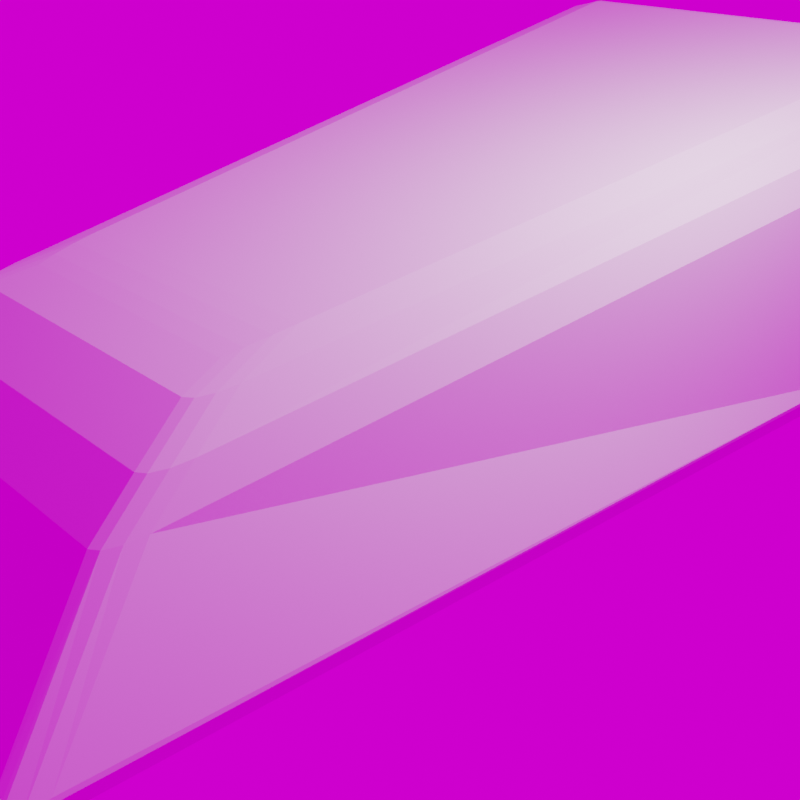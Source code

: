 # Source: intake.blend  (saved by Blender 2.93.20; exported with 4.5.12 LTS)
import bpy
from mathutils import Matrix  # noqa: F401  (used for matrix-valued properties, if any)

bpy.ops.wm.read_factory_settings(use_empty=True)
scene = bpy.context.scene
scene.name = 'Scene'

# ---- collections
col_collection = bpy.data.collections.new('Collection'); scene.collection.children.link(col_collection)
col_main = bpy.data.collections.new('MAIN'); scene.collection.children.link(col_main)
col_main_700 = bpy.data.collections.new('MAIN_700'); col_main.children.link(col_main_700)

# ---- images (referenced by path relative to the original .blend; pixels are not part of the script)
import os
ASSET_DIR = os.environ.get("B2B_ASSET_DIR", "")  # directory of the original .blend (textures are referenced by path, not embedded)
HERE = os.path.dirname(os.path.abspath(__file__))  # packed textures are extracted next to this script under _unpacked/

def load_image(name, relpath, width, height, colorspace="sRGB"):
    """Load a texture the original file referenced (path relative to the .blend, or extracted next to this script)."""
    p = next((c for c in (os.path.join(HERE, relpath), os.path.join(ASSET_DIR, relpath)) if relpath and os.path.exists(c)), "")
    if p:
        img = bpy.data.images.load(p, check_existing=True)
        img.name = name
    else:  # same state as the original file: an image datablock whose file is absent (Cycles renders it pink)
        img = bpy.data.images.new(name, width, height)
        img.source = "FILE"
        img.filepath = "//" + (relpath or name)
    img.colorspace_settings.name = colorspace
    return img
img_abandoned_slipway_4k_hdr = load_image('abandoned_slipway_4k.hdr', 'abandoned_slipway_4k.hdr', 1024, 1024, 'Linear Rec.709')

# ---- world
world_world = bpy.data.worlds.new('World'); scene.world = world_world
world_world.use_nodes = True; world_world.node_tree.nodes.clear()
_N = world_world.node_tree.nodes; _L = world_world.node_tree.links
n0 = _N.new('ShaderNodeOutputWorld'); n0.name = 'World Output'; n0.location = (300, 300)
n1 = _N.new('ShaderNodeTexEnvironment'); n1.name = 'Environment Texture'; n1.location = (-131, 232)
n1.image = img_abandoned_slipway_4k_hdr
_L.new(n1.outputs[0], n0.inputs[0])
n0.is_active_output = True
world_world.color = (0.05088, 0.05088, 0.05088)
world_world.use_sun_shadow = False
world_world.sun_shadow_jitter_overblur = 0.0

# ---- cameras
cam_camera = bpy.data.cameras.new('Camera')
cam_camera.clip_end = 100.0
cam_camera.ortho_scale = 7.314

# ---- lights
light_light = bpy.data.lights.new('Light', 'POINT')
light_light.transmission_factor = 0.0
light_light.energy = 1000.0
light_light.shadow_soft_size = 0.1
light_light.shadow_maximum_resolution = 0.006
light_light.use_absolute_resolution = True

# ---- meshes
me_cube = bpy.data.meshes.new('Cube')
me_cube.from_pydata([(-0.4608, -1.129, -0.2486), (-0.5643, 0.8802, -0.2486), (-0.6367, 1.025, -0.2209), (0.4608, -1.129, -0.2486), (0.5643, 0.8802, -0.2486), (0.6367, 1.025, -0.2209), (-0.392, 0.1077, 0.4346), (-0.4259, 0.1077, 0.4214), (-0.4434, 0.1077, 0.3948), (-0.4514, 0.1077, 0.3505), (0.4259, 0.1077, 0.4214), (0.392, 0.1077, 0.4346), (0.4434, 0.1077, 0.3948), (0.4514, 0.1077, 0.3505), (-0.4054, 0.1077, -0.05416), (0.4054, 0.1077, -0.05416), (-0.392, 0.1077, 0.4346), (-0.4259, 0.1077, 0.4214), (-0.4434, 0.1077, 0.3948), (-0.4514, 0.1077, 0.3505), (0.4259, 0.1077, 0.4214), (0.392, 0.1077, 0.4346), (0.4434, 0.1077, 0.3948), (0.4514, 0.1077, 0.3505), (-0.4054, 0.1077, -0.05416), (0.4054, 0.1077, -0.05416), (-0.643, 1.374, 0.5426), (-0.6781, 1.446, 0.5453), (-0.6477, 1.409, 0.543), (-0.6605, 1.436, 0.544), (-0.5629, 1.458, 0.6595), (-0.5584, 1.372, 0.6268), (-0.5606, 1.441, 0.6432), (-0.559, 1.41, 0.6312), (-0.6316, 1.376, 0.5869), (-0.6625, 1.454, 0.6039), (-0.6357, 1.412, 0.5892), (-0.647, 1.441, 0.5954), (-0.6066, 1.377, 0.6135), (-0.6244, 1.461, 0.6429), (-0.609, 1.414, 0.6175), (-0.6155, 1.445, 0.6282), (0.5584, 1.372, 0.6268), (0.5629, 1.458, 0.6595), (0.559, 1.41, 0.6312), (0.5606, 1.441, 0.6432), (0.6781, 1.446, 0.5453), (0.643, 1.374, 0.5426), (0.6605, 1.436, 0.544), (0.6477, 1.409, 0.543), (0.6244, 1.461, 0.6429), (0.6066, 1.377, 0.6135), (0.6155, 1.445, 0.6282), (0.609, 1.414, 0.6175), (0.6625, 1.455, 0.6039), (0.6316, 1.377, 0.5869), (0.647, 1.442, 0.5954), (0.6357, 1.413, 0.5892), (-0.6087, 1.128, -0.08692), (-0.5774, 1.072, -0.05416), (-0.5931, 1.126, -0.07054), (-0.5816, 1.106, -0.05855), (0.5774, 1.072, -0.05416), (0.6087, 1.128, -0.08692), (0.5816, 1.106, -0.05855), (0.5931, 1.126, -0.07054), (-0.5722, 1.455, 0.7198), (-0.5692, 1.49, 0.7051), (-0.5718, 1.476, 0.7204), (-0.5707, 1.489, 0.715), (-0.6493, 1.491, 0.6838), (-0.6611, 1.455, 0.6963), (-0.6552, 1.489, 0.6925), (-0.6595, 1.476, 0.6971), (-0.7058, 1.483, 0.6275), (-0.7262, 1.443, 0.632), (-0.716, 1.48, 0.6322), (-0.7234, 1.465, 0.6338), (-0.7269, 1.448, 0.549), (-0.75, 1.402, 0.5441), (-0.7384, 1.442, 0.549), (-0.7469, 1.425, 0.5472), (0.6611, 1.455, 0.6963), (0.6493, 1.491, 0.6838), (0.6595, 1.476, 0.6971), (0.6552, 1.489, 0.6925), (0.5692, 1.49, 0.7051), (0.5722, 1.455, 0.7198), (0.5707, 1.489, 0.715), (0.5718, 1.476, 0.7204), (0.7262, 1.443, 0.632), (0.7058, 1.483, 0.6275), (0.7234, 1.465, 0.6338), (0.716, 1.48, 0.6322), (0.75, 1.402, 0.5441), (0.7269, 1.448, 0.549), (0.7469, 1.425, 0.5472), (0.7384, 1.442, 0.549), (-0.6522, 1.107, -0.1325), (-0.6499, 1.097, -0.154), (-0.6632, 1.078, -0.1718), (-0.6701, 1.077, -0.1512), (-0.6625, 1.096, -0.1433), (0.6522, 1.107, -0.1325), (0.6632, 1.078, -0.1718), (0.6499, 1.097, -0.154), (0.6625, 1.096, -0.1433), (0.6701, 1.077, -0.1512), (-0.3382, -0.7521, 0.379), (-0.366, -0.5976, 0.4095), (-0.3488, -0.7075, 0.3893), (-0.359, -0.6509, 0.4005), (-0.4776, -1.004, 0.1899), (-0.4285, -1.092, 0.1773), (-0.4675, -1.048, 0.1836), (-0.4495, -1.08, 0.179), (-0.422, -0.7703, 0.3643), (-0.3727, -0.8589, 0.3511), (-0.4119, -0.8146, 0.3577), (-0.3939, -0.847, 0.3528), (-0.4629, -0.8969, 0.284), (-0.4135, -0.985, 0.271), (-0.4527, -0.9409, 0.2775), (-0.4346, -0.9732, 0.2727), (0.366, -0.5976, 0.4095), (0.3382, -0.7521, 0.379), (0.359, -0.6509, 0.4005), (0.3488, -0.7075, 0.3893), (0.4285, -1.092, 0.1773), (0.4776, -1.004, 0.1899), (0.4495, -1.08, 0.179), (0.4675, -1.048, 0.1836), (0.3727, -0.8589, 0.3511), (0.422, -0.7703, 0.3643), (0.3939, -0.847, 0.3528), (0.4119, -0.8146, 0.3577), (0.4135, -0.985, 0.271), (0.4629, -0.8969, 0.284), (0.4346, -0.9732, 0.2727), (0.4527, -0.9409, 0.2775), (-0.5374, -1.352, -0.1553), (-0.5533, -1.322, -0.1553), (-0.4825, -1.279, -0.2213), (-0.5261, -1.196, -0.2213), (-0.4995, -1.223, -0.2313), (-0.5028, -1.267, -0.2213), (-0.5188, -1.237, -0.2213), (0.5533, -1.322, -0.1553), (0.5374, -1.352, -0.1553), (0.5261, -1.196, -0.2213), (0.4825, -1.279, -0.2213), (0.4995, -1.223, -0.2313), (0.5188, -1.237, -0.2213), (0.5028, -1.267, -0.2213), (-0.6664, 1.07, -0.166), (-0.6744, 1.063, -0.1403), (-0.6701, 1.077, -0.1512), (-0.6714, 1.062, -0.1535), (0.6744, 1.063, -0.1403), (0.6664, 1.07, -0.166), (0.6701, 1.077, -0.1512), (0.6714, 1.062, -0.1535), (-0.5109, -1.348, -0.1671), (-0.5137, -1.353, -0.1425), (-0.5309, -1.356, -0.1553), (-0.5143, -1.356, -0.155), (-0.5573, -1.27, -0.1419), (-0.5543, -1.265, -0.1674), (-0.5558, -1.307, -0.1553), (-0.5578, -1.273, -0.1549), (0.5543, -1.265, -0.1674), (0.5573, -1.27, -0.1419), (0.5558, -1.307, -0.1553), (0.5578, -1.273, -0.1549), (0.5137, -1.353, -0.1425), (0.5109, -1.348, -0.1671), (0.5309, -1.356, -0.1553), (0.5143, -1.356, -0.155)], [], [(87, 124, 133, 82), (50, 43, 86, 83), (2, 143, 167, 154, 100), (63, 46, 95, 103), (43, 30, 67, 86), (39, 35, 74, 70), (35, 27, 78, 74), (94, 158, 160, 107, 96), (54, 50, 83, 91), (46, 54, 91, 95), (87, 66, 109, 124), (116, 71, 75, 120), (142, 150, 175, 162), (27, 58, 98, 78), (142, 162, 164, 140, 145), (3, 4, 5, 149, 151), (4, 1, 2, 5), (58, 63, 103, 105, 99, 98), (1, 0, 144, 143, 2), (0, 3, 151, 150, 142, 144), (1, 4, 3, 0), (31, 42, 11, 6), (42, 51, 10, 11), (59, 26, 9, 14), (55, 47, 13, 12), (62, 59, 14, 15), (47, 62, 15, 13), (34, 38, 7, 8), (38, 31, 6, 7), (51, 55, 12, 10), (7, 6, 16, 17), (5, 2, 100, 99, 105, 104), (30, 39, 70, 67), (90, 137, 129, 94), (120, 75, 79, 112), (112, 166, 168, 141, 114), (149, 5, 104, 159, 170), (136, 121, 113, 128), (26, 34, 8, 9), (82, 133, 137, 90), (24, 19, 18, 17, 16, 21, 20, 22, 23, 25), (15, 14, 24, 25), (10, 12, 22, 20), (8, 7, 17, 18), (14, 9, 19, 24), (12, 13, 23, 22), (9, 8, 18, 19), (13, 15, 25, 23), (6, 11, 21, 16), (11, 10, 20, 21), (31, 38, 40, 33), (33, 40, 41, 32), (32, 41, 39, 30), (38, 34, 36, 40), (40, 36, 37, 41), (41, 37, 35, 39), (34, 26, 28, 36), (36, 28, 29, 37), (37, 29, 27, 35), (51, 42, 44, 53), (53, 44, 45, 52), (52, 45, 43, 50), (55, 51, 53, 57), (57, 53, 52, 56), (56, 52, 50, 54), (47, 55, 57, 49), (49, 57, 56, 48), (48, 56, 54, 46), (42, 31, 33, 44), (44, 33, 32, 45), (45, 32, 30, 43), (59, 62, 64, 61), (61, 64, 65, 60), (60, 65, 63, 58), (26, 59, 61, 28), (28, 61, 60, 29), (29, 60, 58, 27), (46, 63, 65, 48), (48, 65, 64, 49), (49, 64, 62, 47), (132, 117, 121, 136), (81, 101, 156, 155, 79), (158, 94, 129, 171), (67, 70, 72, 69), (69, 72, 73, 68), (68, 73, 71, 66), (70, 74, 76, 72), (72, 76, 77, 73), (73, 77, 75, 71), (74, 78, 80, 76), (76, 80, 81, 77), (77, 81, 79, 75), (83, 86, 88, 85), (85, 88, 89, 84), (84, 89, 87, 82), (91, 83, 85, 93), (93, 85, 84, 92), (92, 84, 82, 90), (95, 91, 93, 97), (97, 93, 92, 96), (96, 92, 90, 94), (86, 67, 69, 88), (88, 69, 68, 89), (89, 68, 66, 87), (78, 98, 102, 80), (80, 102, 101, 81), (166, 112, 79, 155), (103, 106, 107, 160, 159, 104, 105), (96, 107, 106, 97), (97, 106, 103, 95), (125, 108, 117, 132), (142, 145, 144), (145, 146, 144), (146, 143, 144), (149, 152, 151), (152, 153, 151), (153, 150, 151), (117, 108, 110, 119), (119, 110, 111, 118), (118, 111, 109, 116), (121, 117, 119, 123), (123, 119, 118, 122), (122, 118, 116, 120), (113, 121, 123, 115), (115, 123, 122, 114), (114, 122, 120, 112), (125, 132, 134, 127), (127, 134, 135, 126), (126, 135, 133, 124), (132, 136, 138, 134), (134, 138, 139, 135), (135, 139, 137, 133), (136, 128, 130, 138), (138, 130, 131, 139), (139, 131, 129, 137), (124, 109, 111, 126), (126, 111, 110, 127), (127, 110, 108, 125), (115, 140, 164, 163, 113), (145, 140, 141, 146), (172, 171, 129, 131, 147), (148, 153, 152, 147), (148, 130, 128, 174, 176), (147, 152, 149, 170, 172), (147, 131, 130, 148), (176, 175, 150, 153, 148), (146, 141, 168, 167, 143), (114, 141, 140, 115), (174, 128, 113, 163), (109, 66, 71, 116), (154, 157, 156), (157, 155, 156), (158, 161, 160), (161, 159, 160), (162, 165, 164), (165, 163, 164), (166, 169, 168), (169, 167, 168), (170, 173, 172), (173, 171, 172), (174, 177, 176), (177, 175, 176), (162, 175, 177, 165), (165, 177, 174, 163), (154, 167, 169, 157), (157, 169, 166, 155), (170, 159, 161, 173), (173, 161, 158, 171), (154, 156, 101, 102, 98, 99, 100)])
_uv = me_cube.uv_layers.new(name='UVMap')
_uv.uv.foreach_set('vector', [0.6546, 0.5046, 0.6546, 0.7123, 0.6398, 0.7278, 0.6398, 0.5055, 0.6072, 0.4793, 0.6098, 0.4691, 0.6201, 0.47, 0.6165, 0.4833, 0.375, 0.2451, 0.375, 0.01302, 0.4119, 0.009259, 0.3965, 0.2477, 0.3941, 0.2487, 0.4188, 0.4872, 0.5897, 0.4885, 0.5931, 0.4963, 0.4067, 0.4959, 0.6098, 0.4691, 0.6098, 0.2809, 0.6201, 0.28, 0.6201, 0.47, 0.6072, 0.2707, 0.6005, 0.2643, 0.6069, 0.2573, 0.6165, 0.2667, 0.6005, 0.2643, 0.5897, 0.2615, 0.5931, 0.2537, 0.6069, 0.2573, 0.5946, 0.5044, 0.4052, 0.5043, 0.4019, 0.5022, 0.4019, 0.5022, 0.5944, 0.5022, 0.6005, 0.4857, 0.6072, 0.4793, 0.6165, 0.4833, 0.6069, 0.4927, 0.5897, 0.4885, 0.6005, 0.4857, 0.6069, 0.4927, 0.5931, 0.4963, 0.6546, 0.5046, 0.8454, 0.5046, 0.8454, 0.7123, 0.6546, 0.7123, 0.625, 0.02222, 0.625, 0.2445, 0.6098, 0.2455, 0.6053, 0.01257, 0.375, 0.9865, 0.375, 0.7635, 0.4127, 0.7597, 0.4127, 0.9903, 0.5897, 0.2615, 0.4188, 0.2628, 0.4067, 0.2541, 0.5931, 0.2537, 0.375, 0.9865, 0.4127, 0.9903, 0.4197, 0.9943, 0.4191, 0.9958, 0.3733, 0.9913, 0.3565, 0.7315, 0.3565, 0.5185, 0.375, 0.5049, 0.375, 0.737, 0.3682, 0.7404, 0.3565, 0.5185, 0.1435, 0.5185, 0.1299, 0.5, 0.3701, 0.5, 0.4188, 0.2628, 0.4188, 0.4872, 0.4067, 0.4959, 0.401, 0.4958, 0.401, 0.2542, 0.4067, 0.2541, 0.1435, 0.5185, 0.1435, 0.7315, 0.1318, 0.7404, 0.125, 0.737, 0.125, 0.5049, 0.1435, 0.7315, 0.3565, 0.7315, 0.3654, 0.7432, 0.3615, 0.75, 0.1385, 0.75, 0.1346, 0.7432, 0.1435, 0.5185, 0.3565, 0.5185, 0.3565, 0.7315, 0.1435, 0.7315, 0.6024, 0.2816, 0.6024, 0.4684, 0.6024, 0.4684, 0.6024, 0.2816, 0.6024, 0.4684, 0.6005, 0.4765, 0.6005, 0.4765, 0.6024, 0.4684, 0.4276, 0.269, 0.5873, 0.2671, 0.5873, 0.2671, 0.4276, 0.269, 0.596, 0.4807, 0.5873, 0.4829, 0.5873, 0.4829, 0.596, 0.4807, 0.4276, 0.481, 0.4276, 0.269, 0.4276, 0.269, 0.4276, 0.481, 0.5873, 0.4829, 0.4276, 0.481, 0.4276, 0.481, 0.5873, 0.4829, 0.596, 0.2693, 0.6005, 0.2735, 0.6005, 0.2735, 0.596, 0.2693, 0.6005, 0.2735, 0.6024, 0.2816, 0.6024, 0.2816, 0.6005, 0.2735, 0.6005, 0.4765, 0.596, 0.4807, 0.596, 0.4807, 0.6005, 0.4765, 0.6005, 0.2735, 0.6024, 0.2816, 0.6024, 0.2816, 0.6005, 0.2735, 0.375, 0.4951, 0.375, 0.2549, 0.3941, 0.2513, 0.401, 0.2542, 0.401, 0.4958, 0.3941, 0.4987, 0.6098, 0.2809, 0.6072, 0.2707, 0.6165, 0.2667, 0.6201, 0.28, 0.6098, 0.5045, 0.6053, 0.7374, 0.5846, 0.7416, 0.5946, 0.5044, 0.6053, 0.01257, 0.6098, 0.2455, 0.5946, 0.2456, 0.5846, 0.008443, 0.5846, 0.008443, 0.4265, 0.008421, 0.4205, 0.005551, 0.4207, 0.004007, 0.5847, 0.004015, 0.375, 0.737, 0.375, 0.5049, 0.3941, 0.5013, 0.3965, 0.5023, 0.4119, 0.7407, 0.606, 0.7645, 0.606, 0.9855, 0.5843, 0.9895, 0.5843, 0.7605, 0.5873, 0.2671, 0.596, 0.2693, 0.596, 0.2693, 0.5873, 0.2671, 0.6398, 0.5055, 0.6398, 0.7278, 0.6053, 0.7374, 0.6098, 0.5045, 0.4276, 0.269, 0.5873, 0.2671, 0.596, 0.2693, 0.6005, 0.2735, 0.6024, 0.2816, 0.6024, 0.4684, 0.6005, 0.4765, 0.596, 0.4807, 0.5873, 0.4829, 0.4276, 0.481, 0.4276, 0.481, 0.4276, 0.269, 0.4276, 0.269, 0.4276, 0.481, 0.6005, 0.4765, 0.596, 0.4807, 0.596, 0.4807, 0.6005, 0.4765, 0.596, 0.2693, 0.6005, 0.2735, 0.6005, 0.2735, 0.596, 0.2693, 0.4276, 0.269, 0.5873, 0.2671, 0.5873, 0.2671, 0.4276, 0.269, 0.596, 0.4807, 0.5873, 0.4829, 0.5873, 0.4829, 0.596, 0.4807, 0.5873, 0.2671, 0.596, 0.2693, 0.596, 0.2693, 0.5873, 0.2671, 0.5873, 0.4829, 0.4276, 0.481, 0.4276, 0.481, 0.5873, 0.4829, 0.6024, 0.2816, 0.6024, 0.4684, 0.6024, 0.4684, 0.6024, 0.2816, 0.6024, 0.4684, 0.6005, 0.4765, 0.6005, 0.4765, 0.6024, 0.4684, 0.6024, 0.2816, 0.6005, 0.2735, 0.6006, 0.2735, 0.6024, 0.2816, 0.6024, 0.2816, 0.6006, 0.2735, 0.6038, 0.2722, 0.6059, 0.2813, 0.6059, 0.2813, 0.6038, 0.2722, 0.6072, 0.2707, 0.6098, 0.2809, 0.6005, 0.2735, 0.596, 0.2693, 0.596, 0.2693, 0.6006, 0.2735, 0.6006, 0.2735, 0.596, 0.2693, 0.5982, 0.2669, 0.6038, 0.2722, 0.6038, 0.2722, 0.5982, 0.2669, 0.6005, 0.2643, 0.6072, 0.2707, 0.596, 0.2693, 0.5873, 0.2671, 0.5873, 0.2671, 0.596, 0.2693, 0.596, 0.2693, 0.5873, 0.2671, 0.5883, 0.2644, 0.5982, 0.2669, 0.5982, 0.2669, 0.5883, 0.2644, 0.5897, 0.2615, 0.6005, 0.2643, 0.6005, 0.4765, 0.6024, 0.4684, 0.6024, 0.4684, 0.6006, 0.4765, 0.6006, 0.4765, 0.6024, 0.4684, 0.6059, 0.4687, 0.6038, 0.4778, 0.6038, 0.4778, 0.6059, 0.4687, 0.6098, 0.4691, 0.6072, 0.4793, 0.596, 0.4807, 0.6005, 0.4765, 0.6006, 0.4765, 0.596, 0.4807, 0.596, 0.4807, 0.6006, 0.4765, 0.6038, 0.4778, 0.5982, 0.4831, 0.5982, 0.4831, 0.6038, 0.4778, 0.6072, 0.4793, 0.6005, 0.4857, 0.5873, 0.4829, 0.596, 0.4807, 0.596, 0.4807, 0.5873, 0.4829, 0.5873, 0.4829, 0.596, 0.4807, 0.5982, 0.4831, 0.5883, 0.4856, 0.5883, 0.4856, 0.5982, 0.4831, 0.6005, 0.4857, 0.5897, 0.4885, 0.6024, 0.4684, 0.6024, 0.2816, 0.6024, 0.2816, 0.6024, 0.4684, 0.6024, 0.4684, 0.6024, 0.2816, 0.6059, 0.2813, 0.6059, 0.4687, 0.6059, 0.4687, 0.6059, 0.2813, 0.6098, 0.2809, 0.6098, 0.4691, 0.4276, 0.269, 0.4276, 0.481, 0.427, 0.4814, 0.427, 0.2686, 0.427, 0.2686, 0.427, 0.4814, 0.4229, 0.4841, 0.4229, 0.2659, 0.4229, 0.2659, 0.4229, 0.4841, 0.4188, 0.4872, 0.4188, 0.2628, 0.5873, 0.2671, 0.4276, 0.269, 0.427, 0.2686, 0.5873, 0.2671, 0.5873, 0.2671, 0.427, 0.2686, 0.4229, 0.2659, 0.5883, 0.2644, 0.5883, 0.2644, 0.4229, 0.2659, 0.4188, 0.2628, 0.5897, 0.2615, 0.5897, 0.4885, 0.4188, 0.4872, 0.4229, 0.4841, 0.5883, 0.4856, 0.5883, 0.4856, 0.4229, 0.4841, 0.427, 0.4814, 0.5873, 0.4829, 0.5873, 0.4829, 0.427, 0.4814, 0.4276, 0.481, 0.5873, 0.4829, 0.625, 0.7754, 0.625, 0.9746, 0.606, 0.9855, 0.606, 0.7645, 0.5944, 0.2478, 0.4019, 0.2478, 0.4019, 0.2478, 0.4052, 0.2457, 0.5946, 0.2456, 0.4052, 0.5043, 0.5946, 0.5044, 0.5846, 0.7416, 0.4265, 0.7416, 0.6201, 0.28, 0.6165, 0.2667, 0.6184, 0.2658, 0.6222, 0.2799, 0.8457, 0.5, 0.8597, 0.5009, 0.86, 0.5035, 0.8454, 0.5026, 0.8454, 0.5026, 0.86, 0.5035, 0.8602, 0.5055, 0.8454, 0.5046, 0.6165, 0.2667, 0.6069, 0.2573, 0.6081, 0.2557, 0.6185, 0.2658, 0.6244, 0.2491, 0.6103, 0.25, 0.61, 0.2475, 0.6249, 0.2465, 0.6249, 0.2465, 0.61, 0.2475, 0.6098, 0.2455, 0.625, 0.2445, 0.6069, 0.2573, 0.5931, 0.2537, 0.5938, 0.2519, 0.6082, 0.2557, 0.6092, 0.25, 0.5949, 0.25, 0.5948, 0.2477, 0.6097, 0.2476, 0.6097, 0.2476, 0.5948, 0.2477, 0.5946, 0.2456, 0.6098, 0.2455, 0.6165, 0.4833, 0.6201, 0.47, 0.6222, 0.4701, 0.6184, 0.4842, 0.6403, 0.5009, 0.6543, 0.5, 0.6546, 0.5026, 0.64, 0.5035, 0.64, 0.5035, 0.6546, 0.5026, 0.6546, 0.5046, 0.6398, 0.5055, 0.6069, 0.4927, 0.6165, 0.4833, 0.6185, 0.4842, 0.6081, 0.4943, 0.6106, 0.5, 0.6386, 0.5009, 0.6396, 0.5035, 0.6102, 0.5025, 0.6102, 0.5025, 0.6396, 0.5035, 0.6398, 0.5055, 0.6098, 0.5045, 0.5931, 0.4963, 0.6069, 0.4927, 0.6082, 0.4943, 0.5938, 0.4981, 0.5949, 0.5, 0.6092, 0.5, 0.6097, 0.5024, 0.5948, 0.5023, 0.5948, 0.5023, 0.6097, 0.5024, 0.6098, 0.5045, 0.5946, 0.5044, 0.6201, 0.47, 0.6201, 0.28, 0.6222, 0.2798, 0.6222, 0.4702, 0.6549, 0.5, 0.8451, 0.5, 0.8453, 0.5026, 0.6547, 0.5026, 0.6547, 0.5026, 0.8453, 0.5026, 0.8454, 0.5046, 0.6546, 0.5046, 0.5931, 0.2537, 0.4067, 0.2541, 0.4037, 0.252, 0.5935, 0.2518, 0.5935, 0.2518, 0.4037, 0.252, 0.4019, 0.2478, 0.5944, 0.2478, 0.4265, 0.008421, 0.5846, 0.008443, 0.5946, 0.2456, 0.4052, 0.2457, 0.4042, 0.4992, 0.401, 0.5001, 0.4012, 0.502, 0.4012, 0.502, 0.3965, 0.5023, 0.3941, 0.5013, 0.3981, 0.5005, 0.5944, 0.5022, 0.4019, 0.5022, 0.4037, 0.498, 0.5935, 0.4982, 0.5935, 0.4982, 0.4037, 0.498, 0.4067, 0.4959, 0.5931, 0.4963, 0.6597, 0.7271, 0.8403, 0.7271, 0.8496, 0.7366, 0.6504, 0.7366, 0.1385, 0.75, 0.1338, 0.75, 0.1346, 0.7432, 0.1338, 0.75, 0.1318, 0.7468, 0.1346, 0.7432, 0.1318, 0.7468, 0.1333, 0.7448, 0.1346, 0.7432, 0.3716, 0.741, 0.3682, 0.7468, 0.3654, 0.7432, 0.3682, 0.7468, 0.3662, 0.75, 0.3654, 0.7432, 0.3662, 0.75, 0.3615, 0.75, 0.3654, 0.7432, 0.8496, 0.7366, 0.8403, 0.7271, 0.8432, 0.7233, 0.8552, 0.7357, 0.8552, 0.7357, 0.8432, 0.7233, 0.8451, 0.7178, 0.8592, 0.7324, 0.8592, 0.7324, 0.8451, 0.7178, 0.8454, 0.7123, 0.8602, 0.7278, 0.606, 0.9855, 0.625, 0.9746, 0.6259, 0.9802, 0.6069, 0.9911, 0.6069, 0.9911, 0.6259, 0.9802, 0.625, 0.9852, 0.609, 0.9943, 0.6061, 0.007819, 0.6259, 0.01741, 0.625, 0.02222, 0.6053, 0.01257, 0.5843, 0.9895, 0.606, 0.9855, 0.6068, 0.9911, 0.5851, 0.9951, 0.5851, 0.9951, 0.6068, 0.9911, 0.606, 0.996, 0.5874, 0.9994, 0.5849, 0.003822, 0.6057, 0.007801, 0.6053, 0.01257, 0.5846, 0.008443, 0.6597, 0.7271, 0.6504, 0.7366, 0.6448, 0.7357, 0.6568, 0.7233, 0.6568, 0.7233, 0.6448, 0.7357, 0.6408, 0.7324, 0.6549, 0.7178, 0.6549, 0.7178, 0.6408, 0.7324, 0.6398, 0.7278, 0.6546, 0.7123, 0.625, 0.7754, 0.606, 0.7645, 0.6069, 0.7589, 0.6259, 0.7698, 0.6259, 0.7698, 0.6069, 0.7589, 0.609, 0.7557, 0.625, 0.7648, 0.6413, 0.7326, 0.6067, 0.7422, 0.6053, 0.7374, 0.6398, 0.7278, 0.606, 0.7645, 0.5843, 0.7605, 0.5851, 0.7549, 0.6068, 0.7589, 0.6068, 0.7589, 0.5851, 0.7549, 0.5874, 0.7506, 0.606, 0.754, 0.6057, 0.7422, 0.5849, 0.7462, 0.5846, 0.7416, 0.6053, 0.7374, 0.6546, 0.7123, 0.8454, 0.7123, 0.8451, 0.7178, 0.6549, 0.7178, 0.6549, 0.7178, 0.8451, 0.7178, 0.8432, 0.7233, 0.6568, 0.7233, 0.6568, 0.7233, 0.8432, 0.7233, 0.8403, 0.7271, 0.6597, 0.7271, 0.586, 0.9952, 0.4217, 0.9958, 0.4214, 0.9943, 0.4271, 0.9911, 0.5843, 0.9895, 0.3733, 0.9913, 0.4191, 0.9958, 0.4149, 0.9994, 0.375, 0.9956, 0.4205, 0.7444, 0.4265, 0.7416, 0.5846, 0.7416, 0.5847, 0.746, 0.4207, 0.746, 0.4191, 0.7542, 0.3733, 0.7587, 0.375, 0.7544, 0.4149, 0.7506, 0.4217, 0.7542, 0.586, 0.7548, 0.5843, 0.7605, 0.4271, 0.7589, 0.4214, 0.7557, 0.4191, 0.746, 0.3736, 0.7415, 0.375, 0.737, 0.4119, 0.7407, 0.4195, 0.7445, 0.4207, 0.746, 0.5847, 0.746, 0.586, 0.7548, 0.4217, 0.7542, 0.4197, 0.7557, 0.4127, 0.7597, 0.375, 0.7635, 0.3733, 0.7587, 0.4191, 0.7542, 0.3736, 0.008482, 0.4191, 0.004001, 0.4195, 0.005548, 0.4119, 0.009259, 0.375, 0.01302, 0.5843, 1.0, 0.4244, 1.0, 0.4217, 0.9958, 0.586, 0.9952, 0.4271, 0.7589, 0.5843, 0.7605, 0.5843, 0.9895, 0.4271, 0.9911, 0.8454, 0.7123, 0.8454, 0.5046, 0.8602, 0.5055, 0.8602, 0.7278, 0.3965, 0.2477, 0.4012, 0.2464, 0.4019, 0.2478, 0.4012, 0.2464, 0.406, 0.246, 0.4019, 0.2478, 0.4052, 0.5043, 0.4013, 0.5037, 0.4012, 0.502, 0.4013, 0.5037, 0.3971, 0.5022, 0.4012, 0.502, 0.4127, 0.9903, 0.4199, 0.9906, 0.4214, 0.9943, 0.4199, 0.9906, 0.4257, 0.9901, 0.4214, 0.9943, 0.4265, 0.008421, 0.4204, 0.009052, 0.4195, 0.005548, 0.4204, 0.009052, 0.4151, 0.01054, 0.4195, 0.005548, 0.4119, 0.7407, 0.4195, 0.7409, 0.4205, 0.7444, 0.4195, 0.7409, 0.4259, 0.7402, 0.4205, 0.7444, 0.4271, 0.7589, 0.4216, 0.7594, 0.4197, 0.7557, 0.4216, 0.7594, 0.4171, 0.7605, 0.4197, 0.7557, 0.4127, 0.9903, 0.4127, 0.7597, 0.4208, 0.7595, 0.4208, 0.9905, 0.4208, 0.9905, 0.4208, 0.7595, 0.4271, 0.7589, 0.4271, 0.9911, 0.3965, 0.2477, 0.4119, 0.009259, 0.4201, 0.009136, 0.4013, 0.2457, 0.4013, 0.2457, 0.4201, 0.009136, 0.4265, 0.008421, 0.4052, 0.2457, 0.4119, 0.7407, 0.3965, 0.5023, 0.4013, 0.5043, 0.4201, 0.7409, 0.4201, 0.7409, 0.4013, 0.5043, 0.4052, 0.5043, 0.4265, 0.7416, 0.3965, 0.2477, 0.4012, 0.248, 0.4012, 0.248, 0.401, 0.2499, 0.401, 0.25, 0.3981, 0.2495, 0.3941, 0.2487])
me_cube.use_remesh_fix_poles = True
me_cube.use_remesh_preserve_attributes = False
me_cube.update()

# ---- objects
ob_light = bpy.data.objects.new('Light', light_light)
ob_camera = bpy.data.objects.new('Camera', cam_camera)
ob_cube = bpy.data.objects.new('Cube', me_cube)

# ---- transforms, parenting, visibility, modifiers, constraints
ob_light.location = (4.076, 1.005, 5.904)
ob_light.rotation_euler = (0.6503, 0.05522, 1.866)
ob_light.lock_rotations_4d = False
ob_light.empty_display_type = 'ARROWS'
ob_light.color = (0.0, 0.0, 0.0, 0.0)
ob_light.lineart.crease_threshold = 0.0
ob_camera.location = (7.359, -6.926, 4.958)
ob_camera.rotation_euler = (1.109, 0.0, 0.8149)
ob_camera.lock_rotations_4d = False
ob_camera.empty_display_type = 'ARROWS'
ob_camera.color = (0.0, 0.0, 0.0, 0.0)
ob_camera.display_type = 'WIRE'
ob_camera.lineart.crease_threshold = 0.0
ob_cube.location = (0.0, 0.0, 0.2574)
ob_cube.scale = (3.959, 3.959, 3.959)

# ---- collection membership
col_collection.objects.link(ob_light)
col_collection.objects.link(ob_camera)
col_main_700.objects.link(ob_cube)

# ---- scene / render settings (as saved in the file)
scene.camera = ob_camera
scene.frame_start = 1; scene.frame_end = 250; scene.frame_set(1)
scene.render.engine = 'CYCLES'
scene.render.resolution_x = 1024
scene.render.resolution_y = 1024
scene.render.film_transparent = True
scene.cycles.use_denoising = False
scene.cycles.samples = 128
scene.cycles.sampling_pattern = 'TABULATED_SOBOL'
scene.cycles.use_adaptive_sampling = False
scene.cycles.use_light_tree = False
scene.view_settings.view_transform = 'Filmic'
scene.unit_settings.scale_length = 0.001
bpy.context.view_layer.update()
